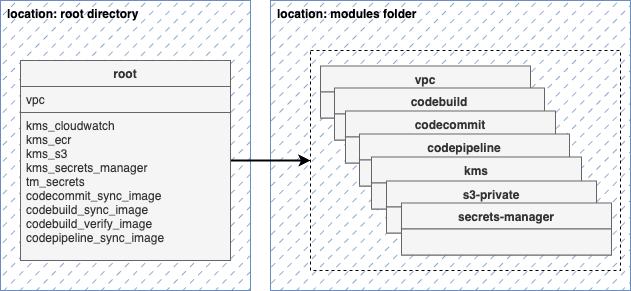

The diagram above was exported from draw.io. Its source (the exported page's mxGraphModel, read from the mxfile embedded in the PNG):
<mxGraphModel dx="940" dy="643" grid="1" gridSize="10" guides="1" tooltips="1" connect="1" arrows="1" fold="1" page="1" pageScale="1" pageWidth="850" pageHeight="1100" math="0" shadow="0">
  <root>
    <mxCell id="0" />
    <mxCell id="1" parent="0" />
    <mxCell id="5AjAhYghlgWQUrBrgarY-2" value="&lt;b&gt;location: modules folder&lt;/b&gt;" style="rounded=0;whiteSpace=wrap;html=1;verticalAlign=top;labelPosition=center;verticalLabelPosition=middle;align=left;fillColor=#6C8EBF;strokeColor=#6c8ebf;gradientColor=none;fillStyle=dashed;spacingLeft=5;" vertex="1" parent="1">
      <mxGeometry x="300" y="140" width="360" height="290" as="geometry" />
    </mxCell>
    <mxCell id="5AjAhYghlgWQUrBrgarY-4" value="" style="rounded=0;whiteSpace=wrap;html=1;dashed=1;fillColor=none;" vertex="1" parent="1">
      <mxGeometry x="340" y="190" width="310" height="220" as="geometry" />
    </mxCell>
    <mxCell id="5AjAhYghlgWQUrBrgarY-6" value="&lt;b&gt;location: root directory&lt;/b&gt;" style="rounded=0;whiteSpace=wrap;html=1;verticalAlign=top;labelPosition=center;verticalLabelPosition=middle;align=left;fillColor=#6C8EBF;strokeColor=#6c8ebf;fillStyle=dashed;spacingLeft=5;" vertex="1" parent="1">
      <mxGeometry x="30" y="140" width="250" height="290" as="geometry" />
    </mxCell>
    <mxCell id="5AjAhYghlgWQUrBrgarY-49" value="vpc" style="swimlane;fontStyle=1;childLayout=stackLayout;horizontal=1;startSize=26;fillColor=#f5f5f5;horizontalStack=0;resizeParent=1;resizeParentMax=0;resizeLast=0;collapsible=1;marginBottom=0;fontColor=#333333;strokeColor=#666666;" vertex="1" parent="1">
      <mxGeometry x="350" y="205.5" width="210" height="52" as="geometry">
        <mxRectangle x="590" y="159" width="120" height="30" as="alternateBounds" />
      </mxGeometry>
    </mxCell>
    <mxCell id="5AjAhYghlgWQUrBrgarY-50" value="" style="text;strokeColor=#666666;fillColor=#f5f5f5;align=left;verticalAlign=top;spacingLeft=4;spacingRight=4;overflow=hidden;rotatable=0;points=[[0,0.5],[1,0.5]];portConstraint=eastwest;fontColor=#333333;" vertex="1" parent="5AjAhYghlgWQUrBrgarY-49">
      <mxGeometry y="26" width="210" height="26" as="geometry" />
    </mxCell>
    <mxCell id="5AjAhYghlgWQUrBrgarY-51" value="codebuild" style="swimlane;fontStyle=1;childLayout=stackLayout;horizontal=1;startSize=26;fillColor=#f5f5f5;horizontalStack=0;resizeParent=1;resizeParentMax=0;resizeLast=0;collapsible=1;marginBottom=0;fontColor=#333333;strokeColor=#666666;" vertex="1" parent="1">
      <mxGeometry x="364" y="227.5" width="210" height="52" as="geometry">
        <mxRectangle x="590" y="159" width="120" height="30" as="alternateBounds" />
      </mxGeometry>
    </mxCell>
    <mxCell id="5AjAhYghlgWQUrBrgarY-52" value="" style="text;strokeColor=#666666;fillColor=#f5f5f5;align=left;verticalAlign=top;spacingLeft=4;spacingRight=4;overflow=hidden;rotatable=0;points=[[0,0.5],[1,0.5]];portConstraint=eastwest;fontColor=#333333;" vertex="1" parent="5AjAhYghlgWQUrBrgarY-51">
      <mxGeometry y="26" width="210" height="26" as="geometry" />
    </mxCell>
    <mxCell id="5AjAhYghlgWQUrBrgarY-53" value="codecommit" style="swimlane;fontStyle=1;childLayout=stackLayout;horizontal=1;startSize=26;fillColor=#f5f5f5;horizontalStack=0;resizeParent=1;resizeParentMax=0;resizeLast=0;collapsible=1;marginBottom=0;fontColor=#333333;strokeColor=#666666;" vertex="1" parent="1">
      <mxGeometry x="375" y="250.5" width="210" height="52" as="geometry">
        <mxRectangle x="590" y="159" width="120" height="30" as="alternateBounds" />
      </mxGeometry>
    </mxCell>
    <mxCell id="5AjAhYghlgWQUrBrgarY-54" value="" style="text;strokeColor=#666666;fillColor=#f5f5f5;align=left;verticalAlign=top;spacingLeft=4;spacingRight=4;overflow=hidden;rotatable=0;points=[[0,0.5],[1,0.5]];portConstraint=eastwest;fontColor=#333333;" vertex="1" parent="5AjAhYghlgWQUrBrgarY-53">
      <mxGeometry y="26" width="210" height="26" as="geometry" />
    </mxCell>
    <mxCell id="5AjAhYghlgWQUrBrgarY-56" value="codepipeline" style="swimlane;fontStyle=1;childLayout=stackLayout;horizontal=1;startSize=26;fillColor=#f5f5f5;horizontalStack=0;resizeParent=1;resizeParentMax=0;resizeLast=0;collapsible=1;marginBottom=0;fontColor=#333333;strokeColor=#666666;" vertex="1" parent="1">
      <mxGeometry x="389" y="273.5" width="210" height="52" as="geometry">
        <mxRectangle x="590" y="159" width="120" height="30" as="alternateBounds" />
      </mxGeometry>
    </mxCell>
    <mxCell id="5AjAhYghlgWQUrBrgarY-57" value="" style="text;strokeColor=#666666;fillColor=#f5f5f5;align=left;verticalAlign=top;spacingLeft=4;spacingRight=4;overflow=hidden;rotatable=0;points=[[0,0.5],[1,0.5]];portConstraint=eastwest;fontColor=#333333;" vertex="1" parent="5AjAhYghlgWQUrBrgarY-56">
      <mxGeometry y="26" width="210" height="26" as="geometry" />
    </mxCell>
    <mxCell id="5AjAhYghlgWQUrBrgarY-58" value="kms" style="swimlane;fontStyle=1;childLayout=stackLayout;horizontal=1;startSize=26;fillColor=#f5f5f5;horizontalStack=0;resizeParent=1;resizeParentMax=0;resizeLast=0;collapsible=1;marginBottom=0;fontColor=#333333;strokeColor=#666666;" vertex="1" parent="1">
      <mxGeometry x="401" y="296.5" width="210" height="52" as="geometry">
        <mxRectangle x="590" y="159" width="120" height="30" as="alternateBounds" />
      </mxGeometry>
    </mxCell>
    <mxCell id="5AjAhYghlgWQUrBrgarY-59" value="" style="text;strokeColor=#666666;fillColor=#f5f5f5;align=left;verticalAlign=top;spacingLeft=4;spacingRight=4;overflow=hidden;rotatable=0;points=[[0,0.5],[1,0.5]];portConstraint=eastwest;fontColor=#333333;" vertex="1" parent="5AjAhYghlgWQUrBrgarY-58">
      <mxGeometry y="26" width="210" height="26" as="geometry" />
    </mxCell>
    <mxCell id="5AjAhYghlgWQUrBrgarY-61" value="s3-private" style="swimlane;fontStyle=1;childLayout=stackLayout;horizontal=1;startSize=26;fillColor=#f5f5f5;horizontalStack=0;resizeParent=1;resizeParentMax=0;resizeLast=0;collapsible=1;marginBottom=0;fontColor=#333333;strokeColor=#666666;" vertex="1" parent="1">
      <mxGeometry x="416" y="320.5" width="210" height="52" as="geometry">
        <mxRectangle x="590" y="159" width="120" height="30" as="alternateBounds" />
      </mxGeometry>
    </mxCell>
    <mxCell id="5AjAhYghlgWQUrBrgarY-62" value="" style="text;strokeColor=#666666;fillColor=#f5f5f5;align=left;verticalAlign=top;spacingLeft=4;spacingRight=4;overflow=hidden;rotatable=0;points=[[0,0.5],[1,0.5]];portConstraint=eastwest;fontColor=#333333;" vertex="1" parent="5AjAhYghlgWQUrBrgarY-61">
      <mxGeometry y="26" width="210" height="26" as="geometry" />
    </mxCell>
    <mxCell id="5AjAhYghlgWQUrBrgarY-63" value="secrets-manager" style="swimlane;fontStyle=1;childLayout=stackLayout;horizontal=1;startSize=26;fillColor=#f5f5f5;horizontalStack=0;resizeParent=1;resizeParentMax=0;resizeLast=0;collapsible=1;marginBottom=0;fontColor=#333333;strokeColor=#666666;" vertex="1" parent="1">
      <mxGeometry x="431" y="342.5" width="210" height="52" as="geometry">
        <mxRectangle x="590" y="159" width="120" height="30" as="alternateBounds" />
      </mxGeometry>
    </mxCell>
    <mxCell id="5AjAhYghlgWQUrBrgarY-64" value="" style="text;strokeColor=#666666;fillColor=#f5f5f5;align=left;verticalAlign=top;spacingLeft=4;spacingRight=4;overflow=hidden;rotatable=0;points=[[0,0.5],[1,0.5]];portConstraint=eastwest;fontColor=#333333;" vertex="1" parent="5AjAhYghlgWQUrBrgarY-63">
      <mxGeometry y="26" width="210" height="26" as="geometry" />
    </mxCell>
    <mxCell id="5AjAhYghlgWQUrBrgarY-73" style="edgeStyle=orthogonalEdgeStyle;rounded=0;orthogonalLoop=1;jettySize=auto;html=1;entryX=0;entryY=0.5;entryDx=0;entryDy=0;strokeWidth=2;" edge="1" parent="1" source="5AjAhYghlgWQUrBrgarY-69" target="5AjAhYghlgWQUrBrgarY-4">
      <mxGeometry relative="1" as="geometry">
        <mxPoint x="290" y="310" as="targetPoint" />
      </mxGeometry>
    </mxCell>
    <mxCell id="5AjAhYghlgWQUrBrgarY-69" value="root" style="swimlane;fontStyle=1;childLayout=stackLayout;horizontal=1;startSize=26;fillColor=#f5f5f5;horizontalStack=0;resizeParent=1;resizeParentMax=0;resizeLast=0;collapsible=1;marginBottom=0;fontColor=#333333;strokeColor=#666666;" vertex="1" parent="1">
      <mxGeometry x="50" y="200" width="210" height="200" as="geometry" />
    </mxCell>
    <mxCell id="5AjAhYghlgWQUrBrgarY-70" value="vpc" style="text;strokeColor=#666666;fillColor=#f5f5f5;align=left;verticalAlign=top;spacingLeft=4;spacingRight=4;overflow=hidden;rotatable=0;points=[[0,0.5],[1,0.5]];portConstraint=eastwest;fontColor=#333333;" vertex="1" parent="5AjAhYghlgWQUrBrgarY-69">
      <mxGeometry y="26" width="210" height="26" as="geometry" />
    </mxCell>
    <mxCell id="5AjAhYghlgWQUrBrgarY-72" value="kms_cloudwatch&#10;kms_ecr&#10;kms_s3&#10;kms_secrets_manager&#10;tm_secrets&#10;codecommit_sync_image&#10;codebuild_sync_image&#10;codebuild_verify_image&#10;codepipeline_sync_image" style="text;strokeColor=#666666;fillColor=#f5f5f5;align=left;verticalAlign=top;spacingLeft=4;spacingRight=4;overflow=hidden;rotatable=0;points=[[0,0.5],[1,0.5]];portConstraint=eastwest;fontColor=#333333;" vertex="1" parent="5AjAhYghlgWQUrBrgarY-69">
      <mxGeometry y="52" width="210" height="148" as="geometry" />
    </mxCell>
  </root>
</mxGraphModel>